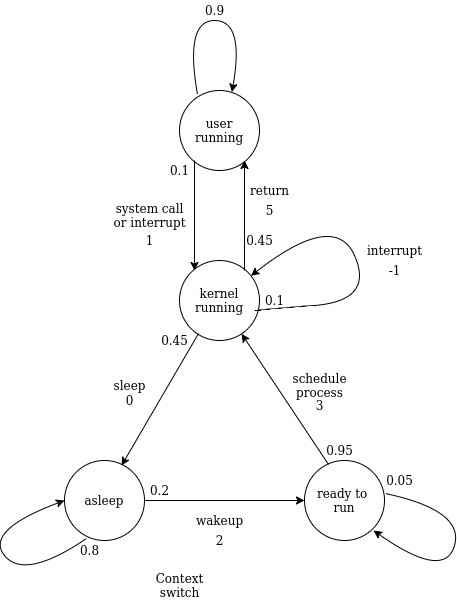

The diagram above was exported from draw.io. Its source (the exported page's mxGraphModel, read from the mxfile embedded in the PNG):
<mxGraphModel dx="513" dy="360" grid="1" gridSize="10" guides="1" tooltips="1" connect="1" arrows="1" fold="1" page="1" pageScale="1" pageWidth="850" pageHeight="1100" background="#ffffff" math="0" shadow="0">
  <root>
    <mxCell id="0" />
    <mxCell id="1" parent="0" />
    <mxCell id="LjJUt0geFgNmaac_ohsI-1" value="user running" style="ellipse;whiteSpace=wrap;html=1;" parent="1" vertex="1">
      <mxGeometry x="395" y="200" width="80" height="80" as="geometry" />
    </mxCell>
    <mxCell id="LjJUt0geFgNmaac_ohsI-2" value="kernel running" style="ellipse;whiteSpace=wrap;html=1;" parent="1" vertex="1">
      <mxGeometry x="395" y="370" width="80" height="80" as="geometry" />
    </mxCell>
    <mxCell id="LjJUt0geFgNmaac_ohsI-3" value="asleep" style="ellipse;whiteSpace=wrap;html=1;" parent="1" vertex="1">
      <mxGeometry x="280" y="570" width="80" height="80" as="geometry" />
    </mxCell>
    <mxCell id="LjJUt0geFgNmaac_ohsI-4" value="ready to &lt;br&gt;run" style="ellipse;whiteSpace=wrap;html=1;" parent="1" vertex="1">
      <mxGeometry x="520" y="570" width="80" height="80" as="geometry" />
    </mxCell>
    <mxCell id="LjJUt0geFgNmaac_ohsI-5" value="" style="endArrow=classic;html=1;rounded=0;exitX=0.238;exitY=0.913;exitDx=0;exitDy=0;exitPerimeter=0;entryX=0.713;entryY=0.063;entryDx=0;entryDy=0;entryPerimeter=0;" parent="1" source="LjJUt0geFgNmaac_ohsI-2" target="LjJUt0geFgNmaac_ohsI-3" edge="1">
      <mxGeometry width="50" height="50" relative="1" as="geometry">
        <mxPoint x="395" y="460" as="sourcePoint" />
        <mxPoint x="320" y="570" as="targetPoint" />
      </mxGeometry>
    </mxCell>
    <mxCell id="LjJUt0geFgNmaac_ohsI-6" value="" style="endArrow=classic;html=1;rounded=0;exitX=1;exitY=0.5;exitDx=0;exitDy=0;entryX=0;entryY=0.5;entryDx=0;entryDy=0;" parent="1" source="LjJUt0geFgNmaac_ohsI-3" target="LjJUt0geFgNmaac_ohsI-4" edge="1">
      <mxGeometry width="50" height="50" relative="1" as="geometry">
        <mxPoint x="359.99999999999994" y="620" as="sourcePoint" />
        <mxPoint x="282.99999999999994" y="752" as="targetPoint" />
      </mxGeometry>
    </mxCell>
    <mxCell id="LjJUt0geFgNmaac_ohsI-7" value="" style="endArrow=classic;html=1;rounded=0;exitX=0.3;exitY=0.05;exitDx=0;exitDy=0;exitPerimeter=0;" parent="1" source="LjJUt0geFgNmaac_ohsI-4" target="LjJUt0geFgNmaac_ohsI-2" edge="1">
      <mxGeometry width="50" height="50" relative="1" as="geometry">
        <mxPoint x="540" y="560" as="sourcePoint" />
        <mxPoint x="720" y="569" as="targetPoint" />
      </mxGeometry>
    </mxCell>
    <mxCell id="LjJUt0geFgNmaac_ohsI-9" value="" style="endArrow=classic;html=1;rounded=0;" parent="1" edge="1">
      <mxGeometry width="50" height="50" relative="1" as="geometry">
        <mxPoint x="460" y="380" as="sourcePoint" />
        <mxPoint x="460" y="270" as="targetPoint" />
      </mxGeometry>
    </mxCell>
    <mxCell id="LjJUt0geFgNmaac_ohsI-10" value="" style="endArrow=classic;html=1;rounded=0;" parent="1" edge="1">
      <mxGeometry width="50" height="50" relative="1" as="geometry">
        <mxPoint x="410" y="270" as="sourcePoint" />
        <mxPoint x="410" y="380" as="targetPoint" />
      </mxGeometry>
    </mxCell>
    <mxCell id="LjJUt0geFgNmaac_ohsI-11" value="" style="curved=1;endArrow=classic;html=1;rounded=0;" parent="1" target="LjJUt0geFgNmaac_ohsI-2" edge="1">
      <mxGeometry width="50" height="50" relative="1" as="geometry">
        <mxPoint x="470" y="420" as="sourcePoint" />
        <mxPoint x="560" y="360" as="targetPoint" />
        <Array as="points">
          <mxPoint x="480" y="420" />
          <mxPoint x="470" y="420" />
          <mxPoint x="590" y="410" />
          <mxPoint x="550" y="320" />
        </Array>
      </mxGeometry>
    </mxCell>
    <mxCell id="LjJUt0geFgNmaac_ohsI-12" value="return" style="text;html=1;align=center;verticalAlign=middle;resizable=0;points=[];autosize=1;strokeColor=none;fillColor=none;" parent="1" vertex="1">
      <mxGeometry x="460" y="290" width="50" height="20" as="geometry" />
    </mxCell>
    <mxCell id="LjJUt0geFgNmaac_ohsI-15" value="system call&lt;br&gt;or interrupt" style="text;html=1;align=center;verticalAlign=middle;resizable=0;points=[];autosize=1;strokeColor=none;fillColor=none;" parent="1" vertex="1">
      <mxGeometry x="320" y="310" width="90" height="30" as="geometry" />
    </mxCell>
    <mxCell id="LjJUt0geFgNmaac_ohsI-16" value="interrupt" style="text;html=1;align=center;verticalAlign=middle;resizable=0;points=[];autosize=1;strokeColor=none;fillColor=none;" parent="1" vertex="1">
      <mxGeometry x="575" y="350" width="70" height="20" as="geometry" />
    </mxCell>
    <mxCell id="LjJUt0geFgNmaac_ohsI-19" value="sleep" style="text;html=1;align=center;verticalAlign=middle;resizable=0;points=[];autosize=1;strokeColor=none;fillColor=none;" parent="1" vertex="1">
      <mxGeometry x="320" y="485" width="50" height="20" as="geometry" />
    </mxCell>
    <mxCell id="LjJUt0geFgNmaac_ohsI-20" value="schedule&lt;br&gt;process" style="text;html=1;align=center;verticalAlign=middle;resizable=0;points=[];autosize=1;strokeColor=none;fillColor=none;" parent="1" vertex="1">
      <mxGeometry x="500" y="480" width="70" height="30" as="geometry" />
    </mxCell>
    <mxCell id="LjJUt0geFgNmaac_ohsI-21" value="wakeup" style="text;html=1;align=center;verticalAlign=middle;resizable=0;points=[];autosize=1;strokeColor=none;fillColor=none;" parent="1" vertex="1">
      <mxGeometry x="405" y="620" width="60" height="20" as="geometry" />
    </mxCell>
    <mxCell id="LjJUt0geFgNmaac_ohsI-22" value="Context&lt;br&gt;switch" style="text;html=1;align=center;verticalAlign=middle;resizable=0;points=[];autosize=1;strokeColor=none;fillColor=none;" parent="1" vertex="1">
      <mxGeometry x="365" y="680" width="60" height="30" as="geometry" />
    </mxCell>
    <mxCell id="LjJUt0geFgNmaac_ohsI-23" value="1" style="text;html=1;align=center;verticalAlign=middle;resizable=0;points=[];autosize=1;strokeColor=none;fillColor=none;" parent="1" vertex="1">
      <mxGeometry x="355" y="340" width="20" height="20" as="geometry" />
    </mxCell>
    <mxCell id="LjJUt0geFgNmaac_ohsI-24" value="5" style="text;html=1;align=center;verticalAlign=middle;resizable=0;points=[];autosize=1;strokeColor=none;fillColor=none;" parent="1" vertex="1">
      <mxGeometry x="475" y="310" width="20" height="20" as="geometry" />
    </mxCell>
    <mxCell id="LjJUt0geFgNmaac_ohsI-25" value="2" style="text;html=1;align=center;verticalAlign=middle;resizable=0;points=[];autosize=1;strokeColor=none;fillColor=none;" parent="1" vertex="1">
      <mxGeometry x="425" y="640" width="20" height="20" as="geometry" />
    </mxCell>
    <mxCell id="LjJUt0geFgNmaac_ohsI-26" value="3" style="text;html=1;align=center;verticalAlign=middle;resizable=0;points=[];autosize=1;strokeColor=none;fillColor=none;" parent="1" vertex="1">
      <mxGeometry x="525" y="505" width="20" height="20" as="geometry" />
    </mxCell>
    <mxCell id="LjJUt0geFgNmaac_ohsI-27" value="0" style="text;html=1;align=center;verticalAlign=middle;resizable=0;points=[];autosize=1;strokeColor=none;fillColor=none;" parent="1" vertex="1">
      <mxGeometry x="335" y="500" width="20" height="20" as="geometry" />
    </mxCell>
    <mxCell id="LjJUt0geFgNmaac_ohsI-29" value="-1" style="text;html=1;align=center;verticalAlign=middle;resizable=0;points=[];autosize=1;strokeColor=none;fillColor=none;" parent="1" vertex="1">
      <mxGeometry x="595" y="370" width="30" height="20" as="geometry" />
    </mxCell>
    <mxCell id="c9AGWt9e6O2mrgDyeDsJ-7" value="" style="curved=1;endArrow=classic;html=1;rounded=0;entryX=0.238;entryY=0.938;entryDx=0;entryDy=0;entryPerimeter=0;exitX=1.013;exitY=0.413;exitDx=0;exitDy=0;exitPerimeter=0;" edge="1" parent="1" source="LjJUt0geFgNmaac_ohsI-4">
      <mxGeometry width="50" height="50" relative="1" as="geometry">
        <mxPoint x="620" y="644.96" as="sourcePoint" />
        <mxPoint x="589.04" y="640" as="targetPoint" />
        <Array as="points">
          <mxPoint x="680" y="620" />
          <mxPoint x="660" y="690" />
        </Array>
      </mxGeometry>
    </mxCell>
    <mxCell id="c9AGWt9e6O2mrgDyeDsJ-8" value="" style="curved=1;endArrow=classic;html=1;rounded=0;exitX=0.225;exitY=0.05;exitDx=0;exitDy=0;exitPerimeter=0;entryX=0.655;entryY=0.02;entryDx=0;entryDy=0;entryPerimeter=0;" edge="1" parent="1" source="LjJUt0geFgNmaac_ohsI-1" target="LjJUt0geFgNmaac_ohsI-1">
      <mxGeometry width="50" height="50" relative="1" as="geometry">
        <mxPoint x="390" y="160" as="sourcePoint" />
        <mxPoint x="470" y="190" as="targetPoint" />
        <Array as="points">
          <mxPoint x="400" y="130" />
          <mxPoint x="460" y="130" />
        </Array>
      </mxGeometry>
    </mxCell>
    <mxCell id="c9AGWt9e6O2mrgDyeDsJ-9" value="" style="curved=1;endArrow=classic;html=1;rounded=0;exitX=0.275;exitY=0.975;exitDx=0;exitDy=0;exitPerimeter=0;entryX=0;entryY=0.5;entryDx=0;entryDy=0;" edge="1" parent="1" source="LjJUt0geFgNmaac_ohsI-3" target="LjJUt0geFgNmaac_ohsI-3">
      <mxGeometry width="50" height="50" relative="1" as="geometry">
        <mxPoint x="200" y="670" as="sourcePoint" />
        <mxPoint x="270" y="610" as="targetPoint" />
        <Array as="points">
          <mxPoint x="240" y="690" />
          <mxPoint x="200" y="640" />
        </Array>
      </mxGeometry>
    </mxCell>
    <mxCell id="c9AGWt9e6O2mrgDyeDsJ-12" value="0.9" style="text;html=1;align=center;verticalAlign=middle;resizable=0;points=[];autosize=1;strokeColor=none;fillColor=none;" vertex="1" parent="1">
      <mxGeometry x="415" y="110" width="30" height="20" as="geometry" />
    </mxCell>
    <mxCell id="c9AGWt9e6O2mrgDyeDsJ-14" value="0.1" style="text;html=1;align=center;verticalAlign=middle;resizable=0;points=[];autosize=1;strokeColor=none;fillColor=none;" vertex="1" parent="1">
      <mxGeometry x="475" y="400" width="30" height="20" as="geometry" />
    </mxCell>
    <mxCell id="c9AGWt9e6O2mrgDyeDsJ-15" value="0.45" style="text;html=1;align=center;verticalAlign=middle;resizable=0;points=[];autosize=1;strokeColor=none;fillColor=none;" vertex="1" parent="1">
      <mxGeometry x="455" y="340" width="40" height="20" as="geometry" />
    </mxCell>
    <mxCell id="c9AGWt9e6O2mrgDyeDsJ-16" value="0.45" style="text;html=1;align=center;verticalAlign=middle;resizable=0;points=[];autosize=1;strokeColor=none;fillColor=none;" vertex="1" parent="1">
      <mxGeometry x="370" y="440" width="40" height="20" as="geometry" />
    </mxCell>
    <mxCell id="c9AGWt9e6O2mrgDyeDsJ-17" value="0.8" style="text;html=1;align=center;verticalAlign=middle;resizable=0;points=[];autosize=1;strokeColor=none;fillColor=none;" vertex="1" parent="1">
      <mxGeometry x="290" y="650" width="30" height="20" as="geometry" />
    </mxCell>
    <mxCell id="c9AGWt9e6O2mrgDyeDsJ-18" value="0.2" style="text;html=1;align=center;verticalAlign=middle;resizable=0;points=[];autosize=1;strokeColor=none;fillColor=none;" vertex="1" parent="1">
      <mxGeometry x="360" y="590" width="30" height="20" as="geometry" />
    </mxCell>
    <mxCell id="c9AGWt9e6O2mrgDyeDsJ-19" value="0.95" style="text;html=1;align=center;verticalAlign=middle;resizable=0;points=[];autosize=1;strokeColor=none;fillColor=none;" vertex="1" parent="1">
      <mxGeometry x="535" y="550" width="40" height="20" as="geometry" />
    </mxCell>
    <mxCell id="c9AGWt9e6O2mrgDyeDsJ-20" value="0.05" style="text;html=1;align=center;verticalAlign=middle;resizable=0;points=[];autosize=1;strokeColor=none;fillColor=none;" vertex="1" parent="1">
      <mxGeometry x="595" y="580" width="40" height="20" as="geometry" />
    </mxCell>
    <mxCell id="c9AGWt9e6O2mrgDyeDsJ-21" value="0.1" style="text;html=1;align=center;verticalAlign=middle;resizable=0;points=[];autosize=1;strokeColor=none;fillColor=none;" vertex="1" parent="1">
      <mxGeometry x="380" y="270" width="30" height="20" as="geometry" />
    </mxCell>
  </root>
</mxGraphModel>